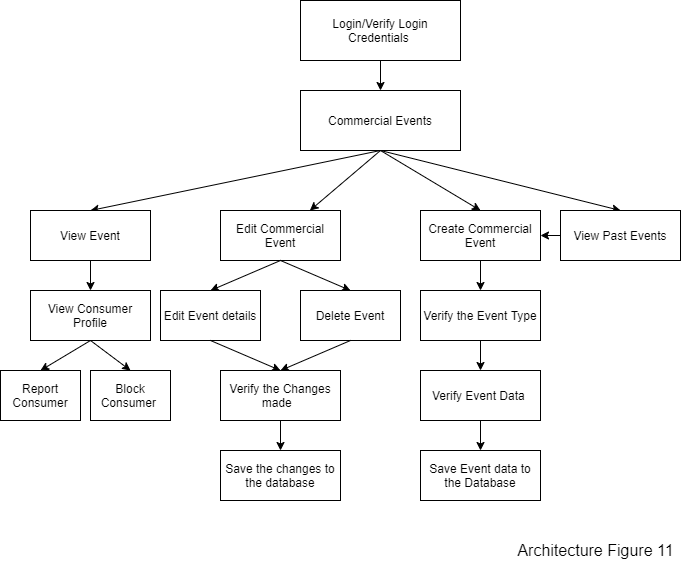

The diagram above was exported from draw.io. Its source (the exported page's mxGraphModel, read from the mxfile embedded in the PNG):
<mxGraphModel dx="868" dy="401" grid="1" gridSize="10" guides="1" tooltips="1" connect="1" arrows="1" fold="1" page="1" pageScale="1" pageWidth="850" pageHeight="1100" math="0" shadow="0">
  <root>
    <mxCell id="0" />
    <mxCell id="1" parent="0" />
    <mxCell id="bvmgxhaqf-3wWPqzfV0j-1" style="rounded=0;orthogonalLoop=1;jettySize=auto;html=1;exitX=0.5;exitY=1;exitDx=0;exitDy=0;entryX=0.5;entryY=0;entryDx=0;entryDy=0;" parent="1" source="IhWqAn5QH2pebpLfEwWG-1" target="IhWqAn5QH2pebpLfEwWG-7" edge="1">
      <mxGeometry relative="1" as="geometry" />
    </mxCell>
    <mxCell id="bvmgxhaqf-3wWPqzfV0j-2" style="edgeStyle=none;rounded=0;orthogonalLoop=1;jettySize=auto;html=1;exitX=0.5;exitY=1;exitDx=0;exitDy=0;" parent="1" source="IhWqAn5QH2pebpLfEwWG-1" target="IhWqAn5QH2pebpLfEwWG-8" edge="1">
      <mxGeometry relative="1" as="geometry" />
    </mxCell>
    <mxCell id="bvmgxhaqf-3wWPqzfV0j-3" style="edgeStyle=none;rounded=0;orthogonalLoop=1;jettySize=auto;html=1;exitX=0.5;exitY=1;exitDx=0;exitDy=0;entryX=0.5;entryY=0;entryDx=0;entryDy=0;" parent="1" source="IhWqAn5QH2pebpLfEwWG-1" target="IhWqAn5QH2pebpLfEwWG-9" edge="1">
      <mxGeometry relative="1" as="geometry" />
    </mxCell>
    <mxCell id="bvmgxhaqf-3wWPqzfV0j-9" style="edgeStyle=none;rounded=0;orthogonalLoop=1;jettySize=auto;html=1;exitX=0.5;exitY=1;exitDx=0;exitDy=0;entryX=0.5;entryY=0;entryDx=0;entryDy=0;" parent="1" source="IhWqAn5QH2pebpLfEwWG-1" target="bvmgxhaqf-3wWPqzfV0j-6" edge="1">
      <mxGeometry relative="1" as="geometry" />
    </mxCell>
    <mxCell id="IhWqAn5QH2pebpLfEwWG-1" value="Commercial Events" style="rounded=0;whiteSpace=wrap;html=1;" parent="1" vertex="1">
      <mxGeometry x="360" y="120" width="160" height="60" as="geometry" />
    </mxCell>
    <mxCell id="DiIeqNxpfsfqKeZZOnjV-4" style="edgeStyle=orthogonalEdgeStyle;rounded=0;orthogonalLoop=1;jettySize=auto;html=1;exitX=0.5;exitY=1;exitDx=0;exitDy=0;entryX=0.5;entryY=0;entryDx=0;entryDy=0;" parent="1" source="IhWqAn5QH2pebpLfEwWG-7" target="DiIeqNxpfsfqKeZZOnjV-1" edge="1">
      <mxGeometry relative="1" as="geometry" />
    </mxCell>
    <mxCell id="IhWqAn5QH2pebpLfEwWG-7" value="Create Commercial Event" style="rounded=0;whiteSpace=wrap;html=1;" parent="1" vertex="1">
      <mxGeometry x="480" y="240" width="120" height="50" as="geometry" />
    </mxCell>
    <mxCell id="IhWqAn5QH2pebpLfEwWG-8" value="Edit Commercial Event" style="rounded=0;whiteSpace=wrap;html=1;" parent="1" vertex="1">
      <mxGeometry x="280" y="240" width="120" height="50" as="geometry" />
    </mxCell>
    <mxCell id="bvmgxhaqf-3wWPqzfV0j-4" style="edgeStyle=none;rounded=0;orthogonalLoop=1;jettySize=auto;html=1;exitX=0;exitY=0.5;exitDx=0;exitDy=0;entryX=1;entryY=0.5;entryDx=0;entryDy=0;" parent="1" source="IhWqAn5QH2pebpLfEwWG-9" target="IhWqAn5QH2pebpLfEwWG-7" edge="1">
      <mxGeometry relative="1" as="geometry" />
    </mxCell>
    <mxCell id="IhWqAn5QH2pebpLfEwWG-9" value="View Past Events" style="rounded=0;whiteSpace=wrap;html=1;" parent="1" vertex="1">
      <mxGeometry x="620" y="240" width="120" height="50" as="geometry" />
    </mxCell>
    <mxCell id="DiIeqNxpfsfqKeZZOnjV-5" style="edgeStyle=orthogonalEdgeStyle;rounded=0;orthogonalLoop=1;jettySize=auto;html=1;exitX=0.5;exitY=1;exitDx=0;exitDy=0;entryX=0.5;entryY=0;entryDx=0;entryDy=0;" parent="1" source="DiIeqNxpfsfqKeZZOnjV-1" target="DiIeqNxpfsfqKeZZOnjV-2" edge="1">
      <mxGeometry relative="1" as="geometry" />
    </mxCell>
    <mxCell id="DiIeqNxpfsfqKeZZOnjV-1" value="Verify the Event Type" style="rounded=0;whiteSpace=wrap;html=1;" parent="1" vertex="1">
      <mxGeometry x="480" y="320" width="120" height="50" as="geometry" />
    </mxCell>
    <mxCell id="DiIeqNxpfsfqKeZZOnjV-6" style="edgeStyle=orthogonalEdgeStyle;rounded=0;orthogonalLoop=1;jettySize=auto;html=1;exitX=0.5;exitY=1;exitDx=0;exitDy=0;entryX=0.5;entryY=0;entryDx=0;entryDy=0;" parent="1" source="DiIeqNxpfsfqKeZZOnjV-2" target="DiIeqNxpfsfqKeZZOnjV-3" edge="1">
      <mxGeometry relative="1" as="geometry" />
    </mxCell>
    <mxCell id="DiIeqNxpfsfqKeZZOnjV-2" value="Verify Event Data&amp;nbsp;" style="rounded=0;whiteSpace=wrap;html=1;" parent="1" vertex="1">
      <mxGeometry x="480" y="400" width="120" height="50" as="geometry" />
    </mxCell>
    <mxCell id="DiIeqNxpfsfqKeZZOnjV-3" value="Save Event data to the Database" style="rounded=0;whiteSpace=wrap;html=1;" parent="1" vertex="1">
      <mxGeometry x="480" y="480" width="120" height="50" as="geometry" />
    </mxCell>
    <mxCell id="DiIeqNxpfsfqKeZZOnjV-7" value="Edit Event details" style="rounded=0;whiteSpace=wrap;html=1;" parent="1" vertex="1">
      <mxGeometry x="220" y="320" width="100" height="50" as="geometry" />
    </mxCell>
    <mxCell id="DiIeqNxpfsfqKeZZOnjV-8" value="Delete Event" style="rounded=0;whiteSpace=wrap;html=1;" parent="1" vertex="1">
      <mxGeometry x="360" y="320" width="100" height="50" as="geometry" />
    </mxCell>
    <mxCell id="DiIeqNxpfsfqKeZZOnjV-21" style="edgeStyle=orthogonalEdgeStyle;rounded=0;orthogonalLoop=1;jettySize=auto;html=1;exitX=0.5;exitY=1;exitDx=0;exitDy=0;" parent="1" source="DiIeqNxpfsfqKeZZOnjV-11" target="DiIeqNxpfsfqKeZZOnjV-15" edge="1">
      <mxGeometry relative="1" as="geometry" />
    </mxCell>
    <mxCell id="DiIeqNxpfsfqKeZZOnjV-11" value="Verify the Changes made&amp;nbsp;&amp;nbsp;" style="rounded=0;whiteSpace=wrap;html=1;" parent="1" vertex="1">
      <mxGeometry x="280" y="400" width="120" height="50" as="geometry" />
    </mxCell>
    <mxCell id="DiIeqNxpfsfqKeZZOnjV-15" value="Save the changes to the database" style="rounded=0;whiteSpace=wrap;html=1;" parent="1" vertex="1">
      <mxGeometry x="280" y="480" width="120" height="50" as="geometry" />
    </mxCell>
    <mxCell id="DiIeqNxpfsfqKeZZOnjV-16" value="" style="endArrow=classic;html=1;entryX=0.5;entryY=0;entryDx=0;entryDy=0;exitX=0.5;exitY=1;exitDx=0;exitDy=0;" parent="1" source="IhWqAn5QH2pebpLfEwWG-8" target="DiIeqNxpfsfqKeZZOnjV-7" edge="1">
      <mxGeometry width="50" height="50" relative="1" as="geometry">
        <mxPoint x="310" y="340" as="sourcePoint" />
        <mxPoint x="360" y="290" as="targetPoint" />
      </mxGeometry>
    </mxCell>
    <mxCell id="DiIeqNxpfsfqKeZZOnjV-17" value="" style="endArrow=classic;html=1;entryX=0.5;entryY=0;entryDx=0;entryDy=0;" parent="1" target="DiIeqNxpfsfqKeZZOnjV-8" edge="1">
      <mxGeometry width="50" height="50" relative="1" as="geometry">
        <mxPoint x="340" y="290" as="sourcePoint" />
        <mxPoint x="280" y="330" as="targetPoint" />
      </mxGeometry>
    </mxCell>
    <mxCell id="DiIeqNxpfsfqKeZZOnjV-19" value="" style="endArrow=classic;html=1;entryX=0.5;entryY=0;entryDx=0;entryDy=0;exitX=0.5;exitY=1;exitDx=0;exitDy=0;" parent="1" source="DiIeqNxpfsfqKeZZOnjV-7" target="DiIeqNxpfsfqKeZZOnjV-11" edge="1">
      <mxGeometry width="50" height="50" relative="1" as="geometry">
        <mxPoint x="360" y="310" as="sourcePoint" />
        <mxPoint x="290" y="340" as="targetPoint" />
      </mxGeometry>
    </mxCell>
    <mxCell id="DiIeqNxpfsfqKeZZOnjV-20" value="" style="endArrow=classic;html=1;exitX=0.5;exitY=1;exitDx=0;exitDy=0;" parent="1" source="DiIeqNxpfsfqKeZZOnjV-8" edge="1">
      <mxGeometry width="50" height="50" relative="1" as="geometry">
        <mxPoint x="370" y="320" as="sourcePoint" />
        <mxPoint x="340" y="400" as="targetPoint" />
      </mxGeometry>
    </mxCell>
    <mxCell id="bvmgxhaqf-3wWPqzfV0j-15" style="edgeStyle=none;rounded=0;orthogonalLoop=1;jettySize=auto;html=1;exitX=0.5;exitY=1;exitDx=0;exitDy=0;entryX=0.5;entryY=0;entryDx=0;entryDy=0;" parent="1" source="bvmgxhaqf-3wWPqzfV0j-6" target="bvmgxhaqf-3wWPqzfV0j-10" edge="1">
      <mxGeometry relative="1" as="geometry" />
    </mxCell>
    <mxCell id="bvmgxhaqf-3wWPqzfV0j-6" value="View Event" style="rounded=0;whiteSpace=wrap;html=1;" parent="1" vertex="1">
      <mxGeometry x="90" y="240" width="120" height="50" as="geometry" />
    </mxCell>
    <mxCell id="bvmgxhaqf-3wWPqzfV0j-13" style="edgeStyle=none;rounded=0;orthogonalLoop=1;jettySize=auto;html=1;exitX=0.5;exitY=1;exitDx=0;exitDy=0;entryX=0.5;entryY=0;entryDx=0;entryDy=0;" parent="1" source="bvmgxhaqf-3wWPqzfV0j-10" target="bvmgxhaqf-3wWPqzfV0j-11" edge="1">
      <mxGeometry relative="1" as="geometry" />
    </mxCell>
    <mxCell id="bvmgxhaqf-3wWPqzfV0j-14" style="edgeStyle=none;rounded=0;orthogonalLoop=1;jettySize=auto;html=1;exitX=0.5;exitY=1;exitDx=0;exitDy=0;entryX=0.5;entryY=0;entryDx=0;entryDy=0;" parent="1" source="bvmgxhaqf-3wWPqzfV0j-10" target="bvmgxhaqf-3wWPqzfV0j-12" edge="1">
      <mxGeometry relative="1" as="geometry" />
    </mxCell>
    <mxCell id="bvmgxhaqf-3wWPqzfV0j-10" value="View Consumer Profile" style="rounded=0;whiteSpace=wrap;html=1;" parent="1" vertex="1">
      <mxGeometry x="90" y="320" width="120" height="50" as="geometry" />
    </mxCell>
    <mxCell id="bvmgxhaqf-3wWPqzfV0j-11" value="Report Consumer" style="rounded=0;whiteSpace=wrap;html=1;" parent="1" vertex="1">
      <mxGeometry x="60" y="400" width="80" height="50" as="geometry" />
    </mxCell>
    <mxCell id="bvmgxhaqf-3wWPqzfV0j-12" value="Block Consumer&amp;nbsp;" style="rounded=0;whiteSpace=wrap;html=1;" parent="1" vertex="1">
      <mxGeometry x="150" y="400" width="80" height="50" as="geometry" />
    </mxCell>
    <mxCell id="bvmgxhaqf-3wWPqzfV0j-17" style="edgeStyle=none;rounded=0;orthogonalLoop=1;jettySize=auto;html=1;exitX=0.5;exitY=1;exitDx=0;exitDy=0;" parent="1" source="bvmgxhaqf-3wWPqzfV0j-16" target="IhWqAn5QH2pebpLfEwWG-1" edge="1">
      <mxGeometry relative="1" as="geometry" />
    </mxCell>
    <mxCell id="bvmgxhaqf-3wWPqzfV0j-16" value="Login/Verify Login Credentials&amp;nbsp;" style="rounded=0;whiteSpace=wrap;html=1;" parent="1" vertex="1">
      <mxGeometry x="360" y="30" width="160" height="60" as="geometry" />
    </mxCell>
    <mxCell id="2" value="&lt;div style=&quot;box-sizing: border-box&quot;&gt;&lt;font style=&quot;font-size: 16px&quot;&gt;Architecture Figure 11&lt;/font&gt;&lt;/div&gt;" style="text;html=1;align=center;verticalAlign=middle;resizable=0;points=[];autosize=1;fontSize=16;" vertex="1" parent="1">
      <mxGeometry x="570" y="570" width="170" height="20" as="geometry" />
    </mxCell>
  </root>
</mxGraphModel>